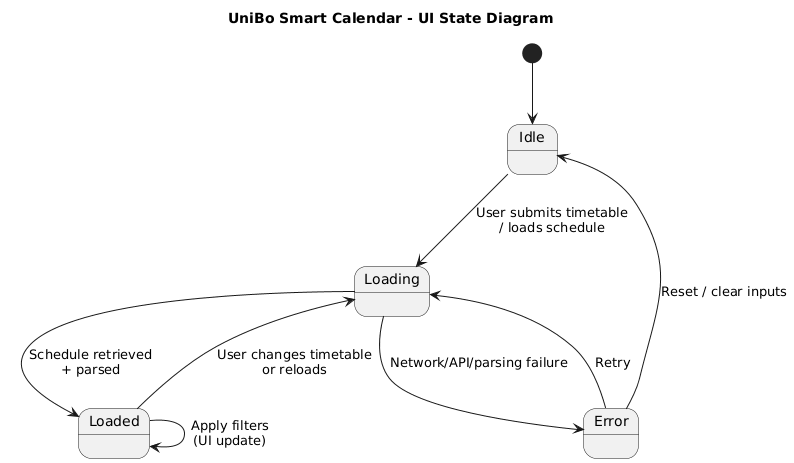

The diagram above was rendered by PlantUML. Its source (embedded in the PNG):
@startuml
title UniBo Smart Calendar - UI State Diagram

[*] --> Idle

Idle --> Loading : User submits timetable\n/ loads schedule
Loading --> Loaded : Schedule retrieved\n+ parsed
Loading --> Error : Network/API/parsing failure

Loaded --> Loading : User changes timetable\nor reloads
Loaded --> Loaded : Apply filters\n(UI update)

Error --> Loading : Retry
Error --> Idle : Reset / clear inputs
@enduml